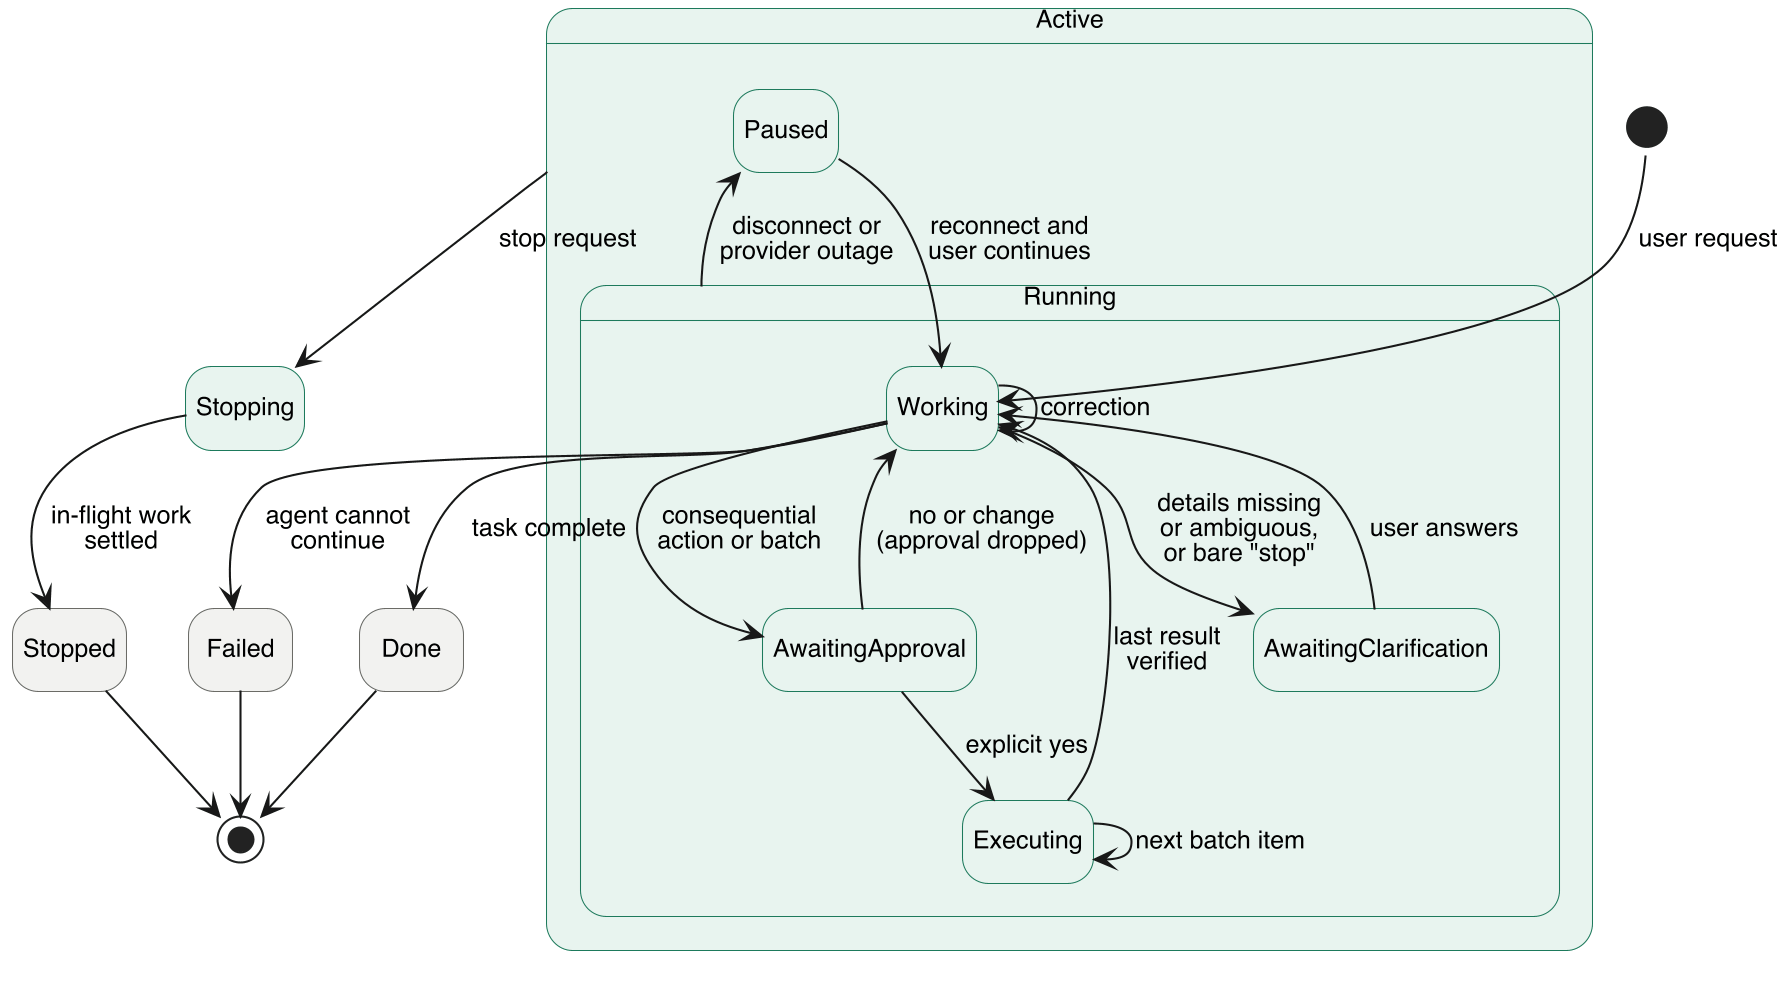

The diagram above was rendered by PlantUML. Its source (embedded in the PNG):
@startuml state-diagram
!pragma layout smetana
skinparam dpi 200
skinparam shadowing false
skinparam defaultFontName Helvetica
skinparam defaultFontSize 12
skinparam state {
  BackgroundColor #E8F4EF
  BorderColor #1D7A5C
  BackgroundColor<<final>> #F2F2F0
  BorderColor<<final>> #6B6B66
}
hide empty description

[*] --> Working : user request

state Active {
  state Running {
    state Working
    state AwaitingClarification
    state AwaitingApproval
    state Executing

    Working --> AwaitingClarification : details missing\nor ambiguous,\nor bare "stop"
    AwaitingClarification --> Working : user answers
    Working --> Working : correction
    Working --> AwaitingApproval : consequential\naction or batch
    AwaitingApproval --> Executing : explicit yes
    AwaitingApproval --> Working : no or change\n(approval dropped)
    Executing --> Executing : next batch item
    Executing --> Working : last result\nverified
  }
  state Paused
  Running --> Paused : disconnect or\nprovider outage
  Paused --> Working : reconnect and\nuser continues
}

state Stopping
state Stopped <<final>>
state Done <<final>>
state Failed <<final>>

Active --> Stopping : stop request
Stopping --> Stopped : in-flight work\nsettled
Working --> Done : task complete
Working --> Failed : agent cannot\ncontinue

Stopped --> [*]
Done --> [*]
Failed --> [*]
@enduml